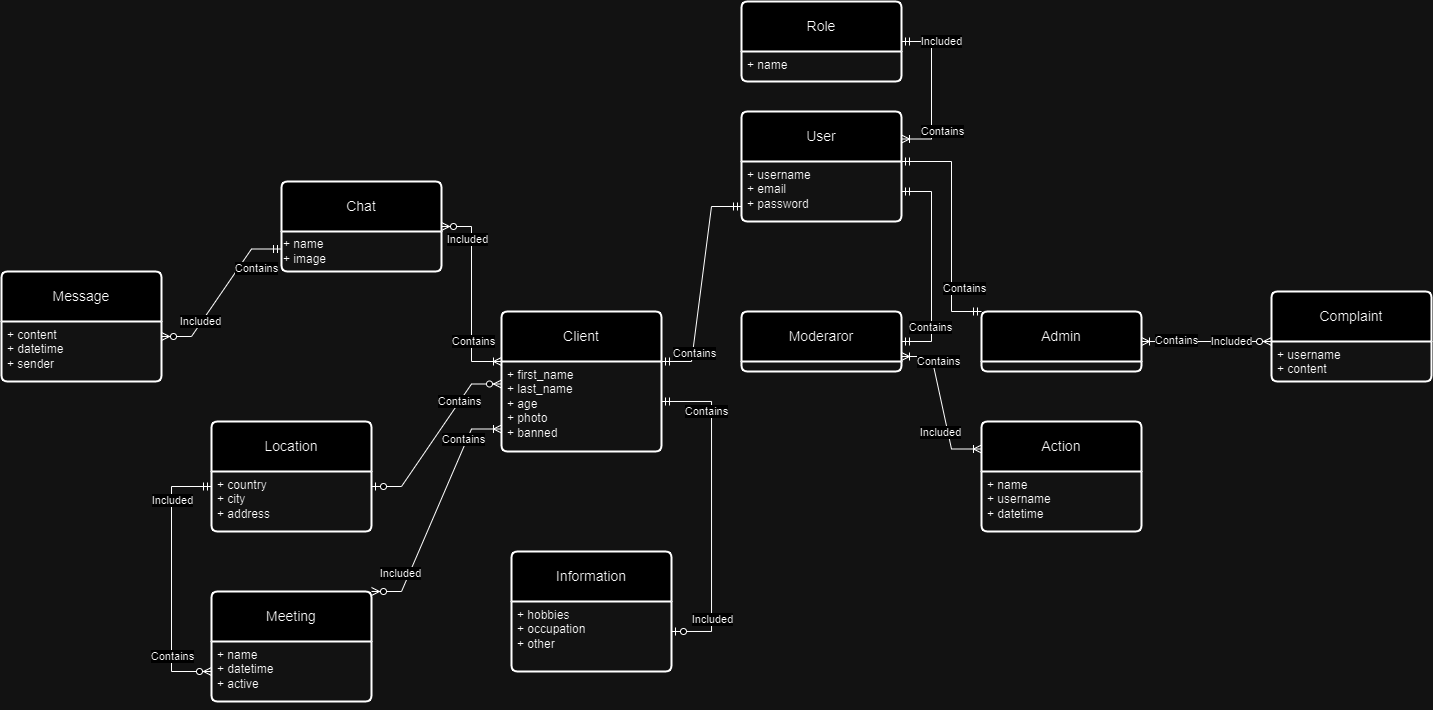

The diagram above was exported from draw.io. Its source (the exported page's mxGraphModel, read from the mxfile embedded in the PNG):
<mxGraphModel dx="691" dy="397" grid="1" gridSize="10" guides="1" tooltips="1" connect="1" arrows="1" fold="1" page="1" pageScale="1" pageWidth="850" pageHeight="1100" math="0" shadow="0" extFonts="Permanent Marker^https://fonts.googleapis.com/css?family=Permanent+Marker">
  <root>
    <mxCell id="0" />
    <mxCell id="1" parent="0" />
    <mxCell id="nrqa1FXBkWVdk2U6ALfu-1" value="Message" style="swimlane;childLayout=stackLayout;horizontal=1;startSize=50;horizontalStack=0;rounded=1;fontSize=14;fontStyle=0;strokeWidth=2;resizeParent=0;resizeLast=1;shadow=0;dashed=0;align=center;arcSize=4;whiteSpace=wrap;html=1;" vertex="1" parent="1">
      <mxGeometry x="10" y="360" width="160" height="110" as="geometry">
        <mxRectangle x="265" y="140" width="100" height="50" as="alternateBounds" />
      </mxGeometry>
    </mxCell>
    <mxCell id="nrqa1FXBkWVdk2U6ALfu-2" value="+ content&lt;br&gt;+ datetime&lt;br&gt;+ sender" style="align=left;strokeColor=none;fillColor=none;spacingLeft=4;fontSize=12;verticalAlign=top;resizable=0;rotatable=0;part=1;html=1;" vertex="1" parent="nrqa1FXBkWVdk2U6ALfu-1">
      <mxGeometry y="50" width="160" height="60" as="geometry" />
    </mxCell>
    <mxCell id="nrqa1FXBkWVdk2U6ALfu-3" value="Chat" style="swimlane;childLayout=stackLayout;horizontal=1;startSize=50;horizontalStack=0;rounded=1;fontSize=14;fontStyle=0;strokeWidth=2;resizeParent=0;resizeLast=1;shadow=0;dashed=0;align=center;arcSize=4;whiteSpace=wrap;html=1;" vertex="1" parent="1">
      <mxGeometry x="290" y="270" width="160" height="90" as="geometry" />
    </mxCell>
    <mxCell id="nrqa1FXBkWVdk2U6ALfu-78" value="+ name&lt;br&gt;&lt;div style=&quot;&quot;&gt;&lt;span style=&quot;background-color: initial;&quot;&gt;+ image&lt;/span&gt;&lt;/div&gt;" style="text;html=1;align=left;verticalAlign=middle;resizable=0;points=[];autosize=1;strokeColor=none;fillColor=none;" vertex="1" parent="nrqa1FXBkWVdk2U6ALfu-3">
      <mxGeometry y="50" width="160" height="40" as="geometry" />
    </mxCell>
    <mxCell id="nrqa1FXBkWVdk2U6ALfu-5" value="Meeting" style="swimlane;childLayout=stackLayout;horizontal=1;startSize=50;horizontalStack=0;rounded=1;fontSize=14;fontStyle=0;strokeWidth=2;resizeParent=0;resizeLast=1;shadow=0;dashed=0;align=center;arcSize=4;whiteSpace=wrap;html=1;" vertex="1" parent="1">
      <mxGeometry x="220" y="680" width="160" height="110" as="geometry" />
    </mxCell>
    <mxCell id="nrqa1FXBkWVdk2U6ALfu-6" value="+ name&lt;br&gt;+ datetime&lt;br&gt;+ active" style="align=left;strokeColor=none;fillColor=none;spacingLeft=4;fontSize=12;verticalAlign=top;resizable=0;rotatable=0;part=1;html=1;" vertex="1" parent="nrqa1FXBkWVdk2U6ALfu-5">
      <mxGeometry y="50" width="160" height="60" as="geometry" />
    </mxCell>
    <mxCell id="nrqa1FXBkWVdk2U6ALfu-76" style="edgeStyle=orthogonalEdgeStyle;rounded=0;orthogonalLoop=1;jettySize=auto;html=1;exitX=0.5;exitY=1;exitDx=0;exitDy=0;" edge="1" parent="nrqa1FXBkWVdk2U6ALfu-5" source="nrqa1FXBkWVdk2U6ALfu-6" target="nrqa1FXBkWVdk2U6ALfu-6">
      <mxGeometry relative="1" as="geometry" />
    </mxCell>
    <mxCell id="nrqa1FXBkWVdk2U6ALfu-7" value="Location" style="swimlane;childLayout=stackLayout;horizontal=1;startSize=50;horizontalStack=0;rounded=1;fontSize=14;fontStyle=0;strokeWidth=2;resizeParent=0;resizeLast=1;shadow=0;dashed=0;align=center;arcSize=4;whiteSpace=wrap;html=1;" vertex="1" parent="1">
      <mxGeometry x="220" y="510" width="160" height="110" as="geometry" />
    </mxCell>
    <mxCell id="nrqa1FXBkWVdk2U6ALfu-8" value="+ country&lt;br&gt;+ city&lt;br&gt;+ address" style="align=left;strokeColor=none;fillColor=none;spacingLeft=4;fontSize=12;verticalAlign=top;resizable=0;rotatable=0;part=1;html=1;" vertex="1" parent="nrqa1FXBkWVdk2U6ALfu-7">
      <mxGeometry y="50" width="160" height="60" as="geometry" />
    </mxCell>
    <mxCell id="nrqa1FXBkWVdk2U6ALfu-9" value="Role" style="swimlane;childLayout=stackLayout;horizontal=1;startSize=50;horizontalStack=0;rounded=1;fontSize=14;fontStyle=0;strokeWidth=2;resizeParent=0;resizeLast=1;shadow=0;dashed=0;align=center;arcSize=4;whiteSpace=wrap;html=1;" vertex="1" parent="1">
      <mxGeometry x="750" y="90" width="160" height="80" as="geometry" />
    </mxCell>
    <mxCell id="nrqa1FXBkWVdk2U6ALfu-10" value="+ name" style="align=left;strokeColor=none;fillColor=none;spacingLeft=4;fontSize=12;verticalAlign=top;resizable=0;rotatable=0;part=1;html=1;" vertex="1" parent="nrqa1FXBkWVdk2U6ALfu-9">
      <mxGeometry y="50" width="160" height="30" as="geometry" />
    </mxCell>
    <mxCell id="nrqa1FXBkWVdk2U6ALfu-11" value="User" style="swimlane;childLayout=stackLayout;horizontal=1;startSize=50;horizontalStack=0;rounded=1;fontSize=14;fontStyle=0;strokeWidth=2;resizeParent=0;resizeLast=1;shadow=0;dashed=0;align=center;arcSize=4;whiteSpace=wrap;html=1;" vertex="1" parent="1">
      <mxGeometry x="750" y="200" width="160" height="110" as="geometry" />
    </mxCell>
    <mxCell id="nrqa1FXBkWVdk2U6ALfu-12" value="+ username&lt;br&gt;+ email&lt;br&gt;+ password" style="align=left;strokeColor=none;fillColor=none;spacingLeft=4;fontSize=12;verticalAlign=top;resizable=0;rotatable=0;part=1;html=1;" vertex="1" parent="nrqa1FXBkWVdk2U6ALfu-11">
      <mxGeometry y="50" width="160" height="60" as="geometry" />
    </mxCell>
    <mxCell id="nrqa1FXBkWVdk2U6ALfu-13" value="Admin" style="swimlane;childLayout=stackLayout;horizontal=1;startSize=50;horizontalStack=0;rounded=1;fontSize=14;fontStyle=0;strokeWidth=2;resizeParent=0;resizeLast=1;shadow=0;dashed=0;align=center;arcSize=4;whiteSpace=wrap;html=1;" vertex="1" parent="1">
      <mxGeometry x="990" y="400" width="160" height="60" as="geometry" />
    </mxCell>
    <mxCell id="nrqa1FXBkWVdk2U6ALfu-15" value="Moderaror" style="swimlane;childLayout=stackLayout;horizontal=1;startSize=50;horizontalStack=0;rounded=1;fontSize=14;fontStyle=0;strokeWidth=2;resizeParent=0;resizeLast=1;shadow=0;dashed=0;align=center;arcSize=4;whiteSpace=wrap;html=1;" vertex="1" parent="1">
      <mxGeometry x="750" y="400" width="160" height="60" as="geometry" />
    </mxCell>
    <mxCell id="nrqa1FXBkWVdk2U6ALfu-17" value="Action" style="swimlane;childLayout=stackLayout;horizontal=1;startSize=50;horizontalStack=0;rounded=1;fontSize=14;fontStyle=0;strokeWidth=2;resizeParent=0;resizeLast=1;shadow=0;dashed=0;align=center;arcSize=4;whiteSpace=wrap;html=1;" vertex="1" parent="1">
      <mxGeometry x="990" y="510" width="160" height="110" as="geometry" />
    </mxCell>
    <mxCell id="nrqa1FXBkWVdk2U6ALfu-18" value="+ name&lt;br&gt;+ username&lt;br&gt;+ datetime" style="align=left;strokeColor=none;fillColor=none;spacingLeft=4;fontSize=12;verticalAlign=top;resizable=0;rotatable=0;part=1;html=1;" vertex="1" parent="nrqa1FXBkWVdk2U6ALfu-17">
      <mxGeometry y="50" width="160" height="60" as="geometry" />
    </mxCell>
    <mxCell id="nrqa1FXBkWVdk2U6ALfu-61" style="edgeStyle=orthogonalEdgeStyle;rounded=0;orthogonalLoop=1;jettySize=auto;html=1;exitX=0.5;exitY=1;exitDx=0;exitDy=0;" edge="1" parent="nrqa1FXBkWVdk2U6ALfu-17" source="nrqa1FXBkWVdk2U6ALfu-18" target="nrqa1FXBkWVdk2U6ALfu-18">
      <mxGeometry relative="1" as="geometry" />
    </mxCell>
    <mxCell id="nrqa1FXBkWVdk2U6ALfu-19" value="Client" style="swimlane;childLayout=stackLayout;horizontal=1;startSize=50;horizontalStack=0;rounded=1;fontSize=14;fontStyle=0;strokeWidth=2;resizeParent=0;resizeLast=1;shadow=0;dashed=0;align=center;arcSize=4;whiteSpace=wrap;html=1;" vertex="1" parent="1">
      <mxGeometry x="510" y="400" width="160" height="140" as="geometry" />
    </mxCell>
    <mxCell id="nrqa1FXBkWVdk2U6ALfu-20" value="+ first_name&lt;br&gt;+ last_name&lt;br&gt;+ age&lt;br&gt;+ photo&lt;br&gt;+ banned" style="align=left;strokeColor=none;fillColor=none;spacingLeft=4;fontSize=12;verticalAlign=top;resizable=0;rotatable=0;part=1;html=1;" vertex="1" parent="nrqa1FXBkWVdk2U6ALfu-19">
      <mxGeometry y="50" width="160" height="90" as="geometry" />
    </mxCell>
    <mxCell id="nrqa1FXBkWVdk2U6ALfu-28" value="Complaint" style="swimlane;childLayout=stackLayout;horizontal=1;startSize=50;horizontalStack=0;rounded=1;fontSize=14;fontStyle=0;strokeWidth=2;resizeParent=0;resizeLast=1;shadow=0;dashed=0;align=center;arcSize=4;whiteSpace=wrap;html=1;" vertex="1" parent="1">
      <mxGeometry x="1280" y="380" width="160" height="90" as="geometry" />
    </mxCell>
    <mxCell id="nrqa1FXBkWVdk2U6ALfu-29" value="+ username&lt;br&gt;+ content" style="align=left;strokeColor=none;fillColor=none;spacingLeft=4;fontSize=12;verticalAlign=top;resizable=0;rotatable=0;part=1;html=1;" vertex="1" parent="nrqa1FXBkWVdk2U6ALfu-28">
      <mxGeometry y="50" width="160" height="40" as="geometry" />
    </mxCell>
    <mxCell id="nrqa1FXBkWVdk2U6ALfu-30" value="" style="edgeStyle=entityRelationEdgeStyle;fontSize=12;html=1;endArrow=ERmandOne;startArrow=ERmandOne;rounded=0;entryX=0;entryY=0.75;entryDx=0;entryDy=0;exitX=1;exitY=0;exitDx=0;exitDy=0;" edge="1" parent="1" source="nrqa1FXBkWVdk2U6ALfu-20" target="nrqa1FXBkWVdk2U6ALfu-12">
      <mxGeometry width="100" height="100" relative="1" as="geometry">
        <mxPoint x="580" y="330" as="sourcePoint" />
        <mxPoint x="680" y="230" as="targetPoint" />
        <Array as="points">
          <mxPoint x="610" y="350" />
          <mxPoint x="650" y="300" />
          <mxPoint x="610" y="270" />
        </Array>
      </mxGeometry>
    </mxCell>
    <mxCell id="nrqa1FXBkWVdk2U6ALfu-57" value="Contains" style="edgeLabel;html=1;align=center;verticalAlign=middle;resizable=0;points=[];" vertex="1" connectable="0" parent="nrqa1FXBkWVdk2U6ALfu-30">
      <mxGeometry x="-0.6422" y="-2" relative="1" as="geometry">
        <mxPoint as="offset" />
      </mxGeometry>
    </mxCell>
    <mxCell id="nrqa1FXBkWVdk2U6ALfu-31" value="" style="edgeStyle=entityRelationEdgeStyle;fontSize=12;html=1;endArrow=ERmandOne;startArrow=ERmandOne;rounded=0;entryX=1;entryY=0.5;entryDx=0;entryDy=0;exitX=1;exitY=0.5;exitDx=0;exitDy=0;" edge="1" parent="1" source="nrqa1FXBkWVdk2U6ALfu-15" target="nrqa1FXBkWVdk2U6ALfu-12">
      <mxGeometry width="100" height="100" relative="1" as="geometry">
        <mxPoint x="910" y="450.0000000000002" as="sourcePoint" />
        <mxPoint x="1030" y="230" as="targetPoint" />
        <Array as="points">
          <mxPoint x="950" y="310" />
        </Array>
      </mxGeometry>
    </mxCell>
    <mxCell id="nrqa1FXBkWVdk2U6ALfu-54" value="Contains" style="edgeLabel;html=1;align=center;verticalAlign=middle;resizable=0;points=[];" vertex="1" connectable="0" parent="nrqa1FXBkWVdk2U6ALfu-31">
      <mxGeometry x="-0.5787" y="1" relative="1" as="geometry">
        <mxPoint as="offset" />
      </mxGeometry>
    </mxCell>
    <mxCell id="nrqa1FXBkWVdk2U6ALfu-32" value="" style="edgeStyle=elbowEdgeStyle;fontSize=12;html=1;endArrow=ERmandOne;startArrow=ERmandOne;rounded=0;entryX=1;entryY=0;entryDx=0;entryDy=0;exitX=0;exitY=0;exitDx=0;exitDy=0;" edge="1" parent="1" source="nrqa1FXBkWVdk2U6ALfu-13" target="nrqa1FXBkWVdk2U6ALfu-12">
      <mxGeometry width="100" height="100" relative="1" as="geometry">
        <mxPoint x="1050" y="400" as="sourcePoint" />
        <mxPoint x="1150" y="300" as="targetPoint" />
        <Array as="points">
          <mxPoint x="960" y="320" />
        </Array>
      </mxGeometry>
    </mxCell>
    <mxCell id="nrqa1FXBkWVdk2U6ALfu-53" value="Contains" style="edgeLabel;html=1;align=center;verticalAlign=middle;resizable=0;points=[];" vertex="1" connectable="0" parent="nrqa1FXBkWVdk2U6ALfu-32">
      <mxGeometry x="-0.5301" relative="1" as="geometry">
        <mxPoint x="13" as="offset" />
      </mxGeometry>
    </mxCell>
    <mxCell id="nrqa1FXBkWVdk2U6ALfu-33" value="" style="edgeStyle=entityRelationEdgeStyle;fontSize=12;html=1;endArrow=ERoneToMany;startArrow=ERmandOne;rounded=0;exitX=1;exitY=0.5;exitDx=0;exitDy=0;entryX=1;entryY=0.25;entryDx=0;entryDy=0;" edge="1" parent="1" source="nrqa1FXBkWVdk2U6ALfu-9" target="nrqa1FXBkWVdk2U6ALfu-11">
      <mxGeometry width="100" height="100" relative="1" as="geometry">
        <mxPoint x="600" y="230" as="sourcePoint" />
        <mxPoint x="1060" y="170" as="targetPoint" />
      </mxGeometry>
    </mxCell>
    <mxCell id="nrqa1FXBkWVdk2U6ALfu-55" value="Contains" style="edgeLabel;html=1;align=center;verticalAlign=middle;resizable=0;points=[];" vertex="1" connectable="0" parent="nrqa1FXBkWVdk2U6ALfu-33">
      <mxGeometry x="-0.6413" relative="1" as="geometry">
        <mxPoint x="12" y="90" as="offset" />
      </mxGeometry>
    </mxCell>
    <mxCell id="nrqa1FXBkWVdk2U6ALfu-56" value="Included" style="edgeLabel;html=1;align=center;verticalAlign=middle;resizable=0;points=[];" vertex="1" connectable="0" parent="nrqa1FXBkWVdk2U6ALfu-33">
      <mxGeometry x="0.5526" y="2" relative="1" as="geometry">
        <mxPoint x="8" y="-92" as="offset" />
      </mxGeometry>
    </mxCell>
    <mxCell id="nrqa1FXBkWVdk2U6ALfu-45" value="" style="fontSize=12;html=1;endArrow=ERoneToMany;startArrow=ERzeroToMany;rounded=0;entryX=1;entryY=0.5;entryDx=0;entryDy=0;exitX=0;exitY=0;exitDx=0;exitDy=0;" edge="1" parent="1" source="nrqa1FXBkWVdk2U6ALfu-29" target="nrqa1FXBkWVdk2U6ALfu-13">
      <mxGeometry width="100" height="100" relative="1" as="geometry">
        <mxPoint x="1130" y="630" as="sourcePoint" />
        <mxPoint x="1150" y="520" as="targetPoint" />
      </mxGeometry>
    </mxCell>
    <mxCell id="nrqa1FXBkWVdk2U6ALfu-51" value="Included" style="edgeLabel;html=1;align=center;verticalAlign=middle;resizable=0;points=[];" vertex="1" connectable="0" parent="nrqa1FXBkWVdk2U6ALfu-45">
      <mxGeometry x="-0.6392" y="-2" relative="1" as="geometry">
        <mxPoint x="-17" y="2" as="offset" />
      </mxGeometry>
    </mxCell>
    <mxCell id="nrqa1FXBkWVdk2U6ALfu-52" value="Contains" style="edgeLabel;html=1;align=center;verticalAlign=middle;resizable=0;points=[];" vertex="1" connectable="0" parent="nrqa1FXBkWVdk2U6ALfu-45">
      <mxGeometry x="0.6245" y="-1" relative="1" as="geometry">
        <mxPoint x="10" as="offset" />
      </mxGeometry>
    </mxCell>
    <mxCell id="nrqa1FXBkWVdk2U6ALfu-58" value="" style="edgeStyle=entityRelationEdgeStyle;fontSize=12;html=1;endArrow=ERoneToMany;startArrow=ERoneToMany;rounded=0;entryX=1;entryY=0.75;entryDx=0;entryDy=0;exitX=0;exitY=0.25;exitDx=0;exitDy=0;" edge="1" parent="1" source="nrqa1FXBkWVdk2U6ALfu-17" target="nrqa1FXBkWVdk2U6ALfu-15">
      <mxGeometry width="100" height="100" relative="1" as="geometry">
        <mxPoint x="730" y="700" as="sourcePoint" />
        <mxPoint x="910" y="485.0000000000002" as="targetPoint" />
      </mxGeometry>
    </mxCell>
    <mxCell id="nrqa1FXBkWVdk2U6ALfu-59" value="Contains" style="edgeLabel;html=1;align=center;verticalAlign=middle;resizable=0;points=[];" vertex="1" connectable="0" parent="nrqa1FXBkWVdk2U6ALfu-58">
      <mxGeometry x="0.7204" y="1" relative="1" as="geometry">
        <mxPoint x="15" y="4" as="offset" />
      </mxGeometry>
    </mxCell>
    <mxCell id="nrqa1FXBkWVdk2U6ALfu-60" value="Included" style="edgeLabel;html=1;align=center;verticalAlign=middle;resizable=0;points=[];" vertex="1" connectable="0" parent="nrqa1FXBkWVdk2U6ALfu-58">
      <mxGeometry x="-0.6281" y="2" relative="1" as="geometry">
        <mxPoint x="-12" y="-19" as="offset" />
      </mxGeometry>
    </mxCell>
    <mxCell id="nrqa1FXBkWVdk2U6ALfu-62" value="" style="edgeStyle=entityRelationEdgeStyle;fontSize=12;html=1;endArrow=ERoneToMany;startArrow=ERzeroToMany;rounded=0;exitX=1;exitY=0;exitDx=0;exitDy=0;entryX=0;entryY=0.75;entryDx=0;entryDy=0;" edge="1" parent="1" source="nrqa1FXBkWVdk2U6ALfu-5" target="nrqa1FXBkWVdk2U6ALfu-20">
      <mxGeometry width="100" height="100" relative="1" as="geometry">
        <mxPoint x="420" y="670" as="sourcePoint" />
        <mxPoint x="520" y="570" as="targetPoint" />
      </mxGeometry>
    </mxCell>
    <mxCell id="nrqa1FXBkWVdk2U6ALfu-63" value="Contains" style="edgeLabel;html=1;align=center;verticalAlign=middle;resizable=0;points=[];" vertex="1" connectable="0" parent="nrqa1FXBkWVdk2U6ALfu-62">
      <mxGeometry x="0.7637" relative="1" as="geometry">
        <mxPoint x="-10" y="10" as="offset" />
      </mxGeometry>
    </mxCell>
    <mxCell id="nrqa1FXBkWVdk2U6ALfu-64" value="Included" style="edgeLabel;html=1;align=center;verticalAlign=middle;resizable=0;points=[];" vertex="1" connectable="0" parent="nrqa1FXBkWVdk2U6ALfu-62">
      <mxGeometry x="-0.7541" y="-1" relative="1" as="geometry">
        <mxPoint y="-19" as="offset" />
      </mxGeometry>
    </mxCell>
    <mxCell id="nrqa1FXBkWVdk2U6ALfu-65" value="" style="edgeStyle=entityRelationEdgeStyle;fontSize=12;html=1;endArrow=ERoneToMany;startArrow=ERzeroToMany;rounded=0;exitX=1;exitY=0.5;exitDx=0;exitDy=0;entryX=0;entryY=0;entryDx=0;entryDy=0;" edge="1" parent="1" source="nrqa1FXBkWVdk2U6ALfu-3" target="nrqa1FXBkWVdk2U6ALfu-20">
      <mxGeometry width="100" height="100" relative="1" as="geometry">
        <mxPoint x="440" y="295" as="sourcePoint" />
        <mxPoint x="500" y="530" as="targetPoint" />
        <Array as="points">
          <mxPoint x="470" y="320" />
        </Array>
      </mxGeometry>
    </mxCell>
    <mxCell id="nrqa1FXBkWVdk2U6ALfu-66" value="Contains" style="edgeLabel;html=1;align=center;verticalAlign=middle;resizable=0;points=[];" vertex="1" connectable="0" parent="nrqa1FXBkWVdk2U6ALfu-65">
      <mxGeometry x="0.7089" y="-2" relative="1" as="geometry">
        <mxPoint y="-22" as="offset" />
      </mxGeometry>
    </mxCell>
    <mxCell id="nrqa1FXBkWVdk2U6ALfu-67" value="Included" style="edgeLabel;html=1;align=center;verticalAlign=middle;resizable=0;points=[];" vertex="1" connectable="0" parent="nrqa1FXBkWVdk2U6ALfu-65">
      <mxGeometry x="-0.7213" y="2" relative="1" as="geometry">
        <mxPoint x="-1" y="15" as="offset" />
      </mxGeometry>
    </mxCell>
    <mxCell id="nrqa1FXBkWVdk2U6ALfu-68" value="" style="edgeStyle=entityRelationEdgeStyle;fontSize=12;html=1;endArrow=ERzeroToMany;startArrow=ERmandOne;rounded=0;exitX=0;exitY=0.75;exitDx=0;exitDy=0;entryX=1;entryY=0.25;entryDx=0;entryDy=0;" edge="1" parent="1" source="nrqa1FXBkWVdk2U6ALfu-3" target="nrqa1FXBkWVdk2U6ALfu-2">
      <mxGeometry width="100" height="100" relative="1" as="geometry">
        <mxPoint x="170" y="500" as="sourcePoint" />
        <mxPoint x="270" y="400" as="targetPoint" />
      </mxGeometry>
    </mxCell>
    <mxCell id="nrqa1FXBkWVdk2U6ALfu-69" value="Included" style="edgeLabel;html=1;align=center;verticalAlign=middle;resizable=0;points=[];" vertex="1" connectable="0" parent="nrqa1FXBkWVdk2U6ALfu-68">
      <mxGeometry x="0.6563" y="-1" relative="1" as="geometry">
        <mxPoint x="10" y="-14" as="offset" />
      </mxGeometry>
    </mxCell>
    <mxCell id="nrqa1FXBkWVdk2U6ALfu-70" value="Contains" style="edgeLabel;html=1;align=center;verticalAlign=middle;resizable=0;points=[];" vertex="1" connectable="0" parent="nrqa1FXBkWVdk2U6ALfu-68">
      <mxGeometry x="-0.6858" y="-1" relative="1" as="geometry">
        <mxPoint x="1" y="20" as="offset" />
      </mxGeometry>
    </mxCell>
    <mxCell id="nrqa1FXBkWVdk2U6ALfu-71" value="" style="edgeStyle=entityRelationEdgeStyle;fontSize=12;html=1;endArrow=ERzeroToMany;startArrow=ERzeroToOne;rounded=0;entryX=0;entryY=0.25;entryDx=0;entryDy=0;exitX=1;exitY=0.25;exitDx=0;exitDy=0;" edge="1" parent="1" source="nrqa1FXBkWVdk2U6ALfu-8" target="nrqa1FXBkWVdk2U6ALfu-20">
      <mxGeometry width="100" height="100" relative="1" as="geometry">
        <mxPoint x="70" y="750" as="sourcePoint" />
        <mxPoint x="170" y="650" as="targetPoint" />
      </mxGeometry>
    </mxCell>
    <mxCell id="nrqa1FXBkWVdk2U6ALfu-72" value="Contains" style="edgeLabel;html=1;align=center;verticalAlign=middle;resizable=0;points=[];" vertex="1" connectable="0" parent="nrqa1FXBkWVdk2U6ALfu-71">
      <mxGeometry x="0.6521" y="1" relative="1" as="geometry">
        <mxPoint x="-11" y="16" as="offset" />
      </mxGeometry>
    </mxCell>
    <mxCell id="nrqa1FXBkWVdk2U6ALfu-73" value="" style="fontSize=12;html=1;endArrow=ERzeroToMany;startArrow=ERmandOne;rounded=0;exitX=0;exitY=0.25;exitDx=0;exitDy=0;edgeStyle=elbowEdgeStyle;entryX=0;entryY=0.5;entryDx=0;entryDy=0;" edge="1" parent="1" source="nrqa1FXBkWVdk2U6ALfu-8" target="nrqa1FXBkWVdk2U6ALfu-6">
      <mxGeometry width="100" height="100" relative="1" as="geometry">
        <mxPoint x="160" y="630" as="sourcePoint" />
        <mxPoint x="210" y="790" as="targetPoint" />
        <Array as="points">
          <mxPoint x="180" y="680" />
        </Array>
      </mxGeometry>
    </mxCell>
    <mxCell id="nrqa1FXBkWVdk2U6ALfu-74" value="Contains" style="edgeLabel;html=1;align=center;verticalAlign=middle;resizable=0;points=[];" vertex="1" connectable="0" parent="nrqa1FXBkWVdk2U6ALfu-73">
      <mxGeometry x="0.7255" y="-1" relative="1" as="geometry">
        <mxPoint x="-3" y="-16" as="offset" />
      </mxGeometry>
    </mxCell>
    <mxCell id="nrqa1FXBkWVdk2U6ALfu-75" value="Included" style="edgeLabel;html=1;align=center;verticalAlign=middle;resizable=0;points=[];" vertex="1" connectable="0" parent="nrqa1FXBkWVdk2U6ALfu-73">
      <mxGeometry x="-0.7037" y="-1" relative="1" as="geometry">
        <mxPoint y="15" as="offset" />
      </mxGeometry>
    </mxCell>
    <mxCell id="nrqa1FXBkWVdk2U6ALfu-80" value="Information" style="swimlane;childLayout=stackLayout;horizontal=1;startSize=50;horizontalStack=0;rounded=1;fontSize=14;fontStyle=0;strokeWidth=2;resizeParent=0;resizeLast=1;shadow=0;dashed=0;align=center;arcSize=4;whiteSpace=wrap;html=1;" vertex="1" parent="1">
      <mxGeometry x="520" y="640" width="160" height="120" as="geometry" />
    </mxCell>
    <mxCell id="nrqa1FXBkWVdk2U6ALfu-81" value="+ hobbies&lt;br&gt;+ occupation&lt;br&gt;+ other" style="align=left;strokeColor=none;fillColor=none;spacingLeft=4;fontSize=12;verticalAlign=top;resizable=0;rotatable=0;part=1;html=1;" vertex="1" parent="nrqa1FXBkWVdk2U6ALfu-80">
      <mxGeometry y="50" width="160" height="70" as="geometry" />
    </mxCell>
    <mxCell id="nrqa1FXBkWVdk2U6ALfu-82" style="edgeStyle=orthogonalEdgeStyle;rounded=0;orthogonalLoop=1;jettySize=auto;html=1;exitX=0.5;exitY=1;exitDx=0;exitDy=0;" edge="1" parent="nrqa1FXBkWVdk2U6ALfu-80" source="nrqa1FXBkWVdk2U6ALfu-81" target="nrqa1FXBkWVdk2U6ALfu-81">
      <mxGeometry relative="1" as="geometry" />
    </mxCell>
    <mxCell id="nrqa1FXBkWVdk2U6ALfu-83" value="" style="edgeStyle=orthogonalEdgeStyle;fontSize=12;html=1;endArrow=ERzeroToOne;startArrow=ERmandOne;rounded=0;exitX=1;exitY=0.5;exitDx=0;exitDy=0;entryX=1;entryY=0.5;entryDx=0;entryDy=0;" edge="1" parent="1">
      <mxGeometry width="100" height="100" relative="1" as="geometry">
        <mxPoint x="670" y="489.9999999999999" as="sourcePoint" />
        <mxPoint x="680" y="720" as="targetPoint" />
        <Array as="points">
          <mxPoint x="720" y="490" />
          <mxPoint x="720" y="720" />
        </Array>
      </mxGeometry>
    </mxCell>
    <mxCell id="nrqa1FXBkWVdk2U6ALfu-84" value="Contains" style="edgeLabel;html=1;align=center;verticalAlign=middle;resizable=0;points=[];" vertex="1" connectable="0" parent="nrqa1FXBkWVdk2U6ALfu-83">
      <mxGeometry x="-0.7854" y="-2" relative="1" as="geometry">
        <mxPoint x="10" y="8" as="offset" />
      </mxGeometry>
    </mxCell>
    <mxCell id="nrqa1FXBkWVdk2U6ALfu-85" value="Included" style="edgeLabel;html=1;align=center;verticalAlign=middle;resizable=0;points=[];" vertex="1" connectable="0" parent="nrqa1FXBkWVdk2U6ALfu-83">
      <mxGeometry x="0.7335" y="1" relative="1" as="geometry">
        <mxPoint y="-10" as="offset" />
      </mxGeometry>
    </mxCell>
  </root>
</mxGraphModel>